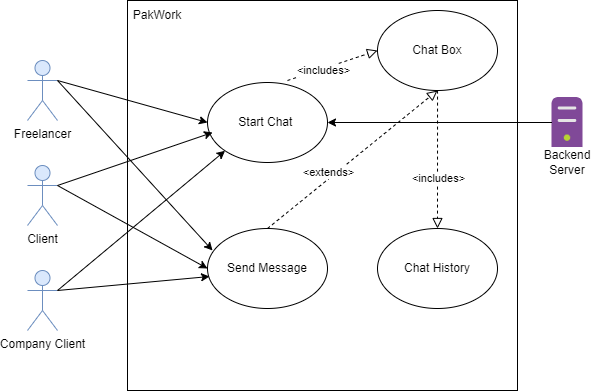

The diagram above was exported from draw.io. Its source (the exported page's mxGraphModel, read from the mxfile embedded in the PNG):
<mxGraphModel dx="1422" dy="905" grid="1" gridSize="10" guides="1" tooltips="1" connect="1" arrows="1" fold="1" page="1" pageScale="1" pageWidth="850" pageHeight="1100" math="0" shadow="0">
  <root>
    <mxCell id="0" />
    <mxCell id="1" parent="0" />
    <mxCell id="aFasptRleqvuHlHqW51P-1" value="Freelancer" style="shape=umlActor;verticalLabelPosition=bottom;verticalAlign=top;html=1;fillColor=#dae8fc;strokeColor=#6c8ebf;" vertex="1" parent="1">
      <mxGeometry x="150" y="290" width="30" height="60" as="geometry" />
    </mxCell>
    <mxCell id="aFasptRleqvuHlHqW51P-2" value="" style="whiteSpace=wrap;html=1;aspect=fixed;fillColor=none;" vertex="1" parent="1">
      <mxGeometry x="250" y="230" width="390" height="390" as="geometry" />
    </mxCell>
    <mxCell id="aFasptRleqvuHlHqW51P-3" value="PakWork" style="text;html=1;strokeColor=none;fillColor=none;align=center;verticalAlign=middle;whiteSpace=wrap;rounded=0;" vertex="1" parent="1">
      <mxGeometry x="250" y="230" width="60" height="30" as="geometry" />
    </mxCell>
    <mxCell id="aFasptRleqvuHlHqW51P-4" value="Client" style="shape=umlActor;verticalLabelPosition=bottom;verticalAlign=top;html=1;fillColor=#dae8fc;strokeColor=#6c8ebf;" vertex="1" parent="1">
      <mxGeometry x="150" y="395" width="30" height="60" as="geometry" />
    </mxCell>
    <mxCell id="aFasptRleqvuHlHqW51P-5" value="Company Client" style="shape=umlActor;verticalLabelPosition=bottom;verticalAlign=top;html=1;fillColor=#dae8fc;strokeColor=#6c8ebf;" vertex="1" parent="1">
      <mxGeometry x="150" y="500" width="30" height="60" as="geometry" />
    </mxCell>
    <mxCell id="aFasptRleqvuHlHqW51P-6" value="" style="sketch=0;aspect=fixed;html=1;points=[];align=center;image;fontSize=12;image=img/lib/mscae/Non_Azure_Machine.svg;fillColor=none;" vertex="1" parent="1">
      <mxGeometry x="674.5" y="327" width="31" height="50" as="geometry" />
    </mxCell>
    <mxCell id="aFasptRleqvuHlHqW51P-7" value="Backend Server" style="text;html=1;strokeColor=none;fillColor=none;align=center;verticalAlign=middle;whiteSpace=wrap;rounded=0;" vertex="1" parent="1">
      <mxGeometry x="660" y="377" width="60" height="30" as="geometry" />
    </mxCell>
    <mxCell id="aFasptRleqvuHlHqW51P-18" value="" style="endArrow=block;startArrow=none;endFill=0;startFill=0;endSize=8;html=1;verticalAlign=bottom;dashed=1;labelBackgroundColor=none;rounded=0;entryX=1;entryY=1;entryDx=0;entryDy=0;exitX=0.5;exitY=0;exitDx=0;exitDy=0;" edge="1" parent="1" target="aFasptRleqvuHlHqW51P-8">
      <mxGeometry width="160" relative="1" as="geometry">
        <mxPoint x="520" y="510" as="sourcePoint" />
        <mxPoint x="670" y="500" as="targetPoint" />
      </mxGeometry>
    </mxCell>
    <mxCell id="aFasptRleqvuHlHqW51P-19" value="&amp;lt;extends&amp;gt;" style="edgeLabel;html=1;align=center;verticalAlign=middle;resizable=0;points=[];" vertex="1" connectable="0" parent="aFasptRleqvuHlHqW51P-18">
      <mxGeometry x="-0.3723" y="1" relative="1" as="geometry">
        <mxPoint x="-1" as="offset" />
      </mxGeometry>
    </mxCell>
    <mxCell id="aFasptRleqvuHlHqW51P-20" value="" style="endArrow=block;startArrow=none;endFill=0;startFill=0;endSize=8;html=1;verticalAlign=bottom;dashed=1;labelBackgroundColor=none;rounded=0;exitX=0.5;exitY=1;exitDx=0;exitDy=0;entryX=0.5;entryY=0;entryDx=0;entryDy=0;" edge="1" parent="1" source="aFasptRleqvuHlHqW51P-10">
      <mxGeometry width="160" relative="1" as="geometry">
        <mxPoint x="450" y="370" as="sourcePoint" />
        <mxPoint x="440" y="385" as="targetPoint" />
      </mxGeometry>
    </mxCell>
    <mxCell id="aFasptRleqvuHlHqW51P-23" value="Start Chat&amp;nbsp;" style="ellipse;whiteSpace=wrap;html=1;" vertex="1" parent="1">
      <mxGeometry x="330" y="312" width="120" height="80" as="geometry" />
    </mxCell>
    <mxCell id="aFasptRleqvuHlHqW51P-24" value="Send Message" style="ellipse;whiteSpace=wrap;html=1;" vertex="1" parent="1">
      <mxGeometry x="330" y="458" width="120" height="80" as="geometry" />
    </mxCell>
    <mxCell id="aFasptRleqvuHlHqW51P-25" value="" style="endArrow=classic;html=1;rounded=0;exitX=1;exitY=0.3333333333333333;exitDx=0;exitDy=0;exitPerimeter=0;entryX=0;entryY=0.5;entryDx=0;entryDy=0;" edge="1" parent="1" source="aFasptRleqvuHlHqW51P-1" target="aFasptRleqvuHlHqW51P-23">
      <mxGeometry width="50" height="50" relative="1" as="geometry">
        <mxPoint x="200" y="330" as="sourcePoint" />
        <mxPoint x="250" y="280" as="targetPoint" />
      </mxGeometry>
    </mxCell>
    <mxCell id="aFasptRleqvuHlHqW51P-26" value="" style="endArrow=classic;html=1;rounded=0;exitX=1;exitY=0.3333333333333333;exitDx=0;exitDy=0;exitPerimeter=0;entryX=0.042;entryY=0.625;entryDx=0;entryDy=0;entryPerimeter=0;" edge="1" parent="1" source="aFasptRleqvuHlHqW51P-4" target="aFasptRleqvuHlHqW51P-23">
      <mxGeometry width="50" height="50" relative="1" as="geometry">
        <mxPoint x="220" y="420" as="sourcePoint" />
        <mxPoint x="270" y="370" as="targetPoint" />
      </mxGeometry>
    </mxCell>
    <mxCell id="aFasptRleqvuHlHqW51P-27" value="" style="endArrow=classic;html=1;rounded=0;exitX=1;exitY=0.3333333333333333;exitDx=0;exitDy=0;exitPerimeter=0;entryX=0;entryY=1;entryDx=0;entryDy=0;" edge="1" parent="1" source="aFasptRleqvuHlHqW51P-5" target="aFasptRleqvuHlHqW51P-23">
      <mxGeometry width="50" height="50" relative="1" as="geometry">
        <mxPoint x="220" y="490" as="sourcePoint" />
        <mxPoint x="270" y="440" as="targetPoint" />
      </mxGeometry>
    </mxCell>
    <mxCell id="aFasptRleqvuHlHqW51P-28" value="" style="endArrow=classic;html=1;rounded=0;entryX=1;entryY=0.5;entryDx=0;entryDy=0;" edge="1" parent="1" source="aFasptRleqvuHlHqW51P-6" target="aFasptRleqvuHlHqW51P-23">
      <mxGeometry width="50" height="50" relative="1" as="geometry">
        <mxPoint x="550" y="390" as="sourcePoint" />
        <mxPoint x="600" y="340" as="targetPoint" />
      </mxGeometry>
    </mxCell>
    <mxCell id="aFasptRleqvuHlHqW51P-29" value="" style="endArrow=classic;html=1;rounded=0;exitX=1;exitY=0.3333333333333333;exitDx=0;exitDy=0;exitPerimeter=0;entryX=0.042;entryY=0.275;entryDx=0;entryDy=0;entryPerimeter=0;" edge="1" parent="1" source="aFasptRleqvuHlHqW51P-1" target="aFasptRleqvuHlHqW51P-24">
      <mxGeometry width="50" height="50" relative="1" as="geometry">
        <mxPoint x="240" y="370" as="sourcePoint" />
        <mxPoint x="290" y="320" as="targetPoint" />
      </mxGeometry>
    </mxCell>
    <mxCell id="aFasptRleqvuHlHqW51P-30" value="" style="endArrow=classic;html=1;rounded=0;exitX=1;exitY=0.3333333333333333;exitDx=0;exitDy=0;exitPerimeter=0;entryX=0;entryY=0.5;entryDx=0;entryDy=0;" edge="1" parent="1" source="aFasptRleqvuHlHqW51P-4" target="aFasptRleqvuHlHqW51P-24">
      <mxGeometry width="50" height="50" relative="1" as="geometry">
        <mxPoint x="250" y="460" as="sourcePoint" />
        <mxPoint x="300" y="410" as="targetPoint" />
      </mxGeometry>
    </mxCell>
    <mxCell id="aFasptRleqvuHlHqW51P-31" value="" style="endArrow=classic;html=1;rounded=0;exitX=1;exitY=0.3333333333333333;exitDx=0;exitDy=0;exitPerimeter=0;entryX=0.017;entryY=0.6;entryDx=0;entryDy=0;entryPerimeter=0;" edge="1" parent="1" source="aFasptRleqvuHlHqW51P-5" target="aFasptRleqvuHlHqW51P-24">
      <mxGeometry width="50" height="50" relative="1" as="geometry">
        <mxPoint x="290" y="520" as="sourcePoint" />
        <mxPoint x="340" y="470" as="targetPoint" />
      </mxGeometry>
    </mxCell>
    <mxCell id="aFasptRleqvuHlHqW51P-32" value="" style="endArrow=block;startArrow=none;endFill=0;startFill=0;endSize=8;html=1;verticalAlign=bottom;dashed=1;labelBackgroundColor=none;rounded=0;entryX=0.5;entryY=1;entryDx=0;entryDy=0;exitX=0.5;exitY=0;exitDx=0;exitDy=0;" edge="1" parent="1" source="aFasptRleqvuHlHqW51P-24" target="aFasptRleqvuHlHqW51P-34">
      <mxGeometry width="160" relative="1" as="geometry">
        <mxPoint x="450" y="430" as="sourcePoint" />
        <mxPoint x="610" y="430" as="targetPoint" />
      </mxGeometry>
    </mxCell>
    <mxCell id="aFasptRleqvuHlHqW51P-33" value="&amp;lt;extends&amp;gt;" style="edgeLabel;html=1;align=center;verticalAlign=middle;resizable=0;points=[];" vertex="1" connectable="0" parent="aFasptRleqvuHlHqW51P-32">
      <mxGeometry x="-0.303" y="3" relative="1" as="geometry">
        <mxPoint x="3" y="-6" as="offset" />
      </mxGeometry>
    </mxCell>
    <mxCell id="aFasptRleqvuHlHqW51P-34" value="Chat Box" style="ellipse;whiteSpace=wrap;html=1;" vertex="1" parent="1">
      <mxGeometry x="500" y="240" width="120" height="80" as="geometry" />
    </mxCell>
    <mxCell id="aFasptRleqvuHlHqW51P-35" value="Chat History" style="ellipse;whiteSpace=wrap;html=1;" vertex="1" parent="1">
      <mxGeometry x="500" y="458" width="120" height="80" as="geometry" />
    </mxCell>
    <mxCell id="aFasptRleqvuHlHqW51P-36" value="" style="endArrow=block;startArrow=none;endFill=0;startFill=0;endSize=8;html=1;verticalAlign=bottom;dashed=1;labelBackgroundColor=none;rounded=0;exitX=0.795;exitY=0.231;exitDx=0;exitDy=0;exitPerimeter=0;entryX=0.5;entryY=0;entryDx=0;entryDy=0;" edge="1" parent="1" source="aFasptRleqvuHlHqW51P-2" target="aFasptRleqvuHlHqW51P-35">
      <mxGeometry width="160" relative="1" as="geometry">
        <mxPoint x="550" y="460" as="sourcePoint" />
        <mxPoint x="710" y="460" as="targetPoint" />
      </mxGeometry>
    </mxCell>
    <mxCell id="aFasptRleqvuHlHqW51P-37" value="&amp;lt;includes&amp;gt;" style="edgeLabel;html=1;align=center;verticalAlign=middle;resizable=0;points=[];" vertex="1" connectable="0" parent="aFasptRleqvuHlHqW51P-36">
      <mxGeometry x="0.5069" y="3" relative="1" as="geometry">
        <mxPoint x="-3" y="-17" as="offset" />
      </mxGeometry>
    </mxCell>
    <mxCell id="aFasptRleqvuHlHqW51P-38" value="" style="endArrow=block;startArrow=none;endFill=0;startFill=0;endSize=8;html=1;verticalAlign=bottom;dashed=1;labelBackgroundColor=none;rounded=0;entryX=0;entryY=0.5;entryDx=0;entryDy=0;" edge="1" parent="1" target="aFasptRleqvuHlHqW51P-34">
      <mxGeometry width="160" relative="1" as="geometry">
        <mxPoint x="410" y="310" as="sourcePoint" />
        <mxPoint x="570" y="310" as="targetPoint" />
      </mxGeometry>
    </mxCell>
    <mxCell id="aFasptRleqvuHlHqW51P-39" value="&amp;lt;includes&amp;gt;" style="edgeLabel;html=1;align=center;verticalAlign=middle;resizable=0;points=[];" vertex="1" connectable="0" parent="aFasptRleqvuHlHqW51P-38">
      <mxGeometry x="-0.44" y="1" relative="1" as="geometry">
        <mxPoint x="10" y="-1" as="offset" />
      </mxGeometry>
    </mxCell>
  </root>
</mxGraphModel>